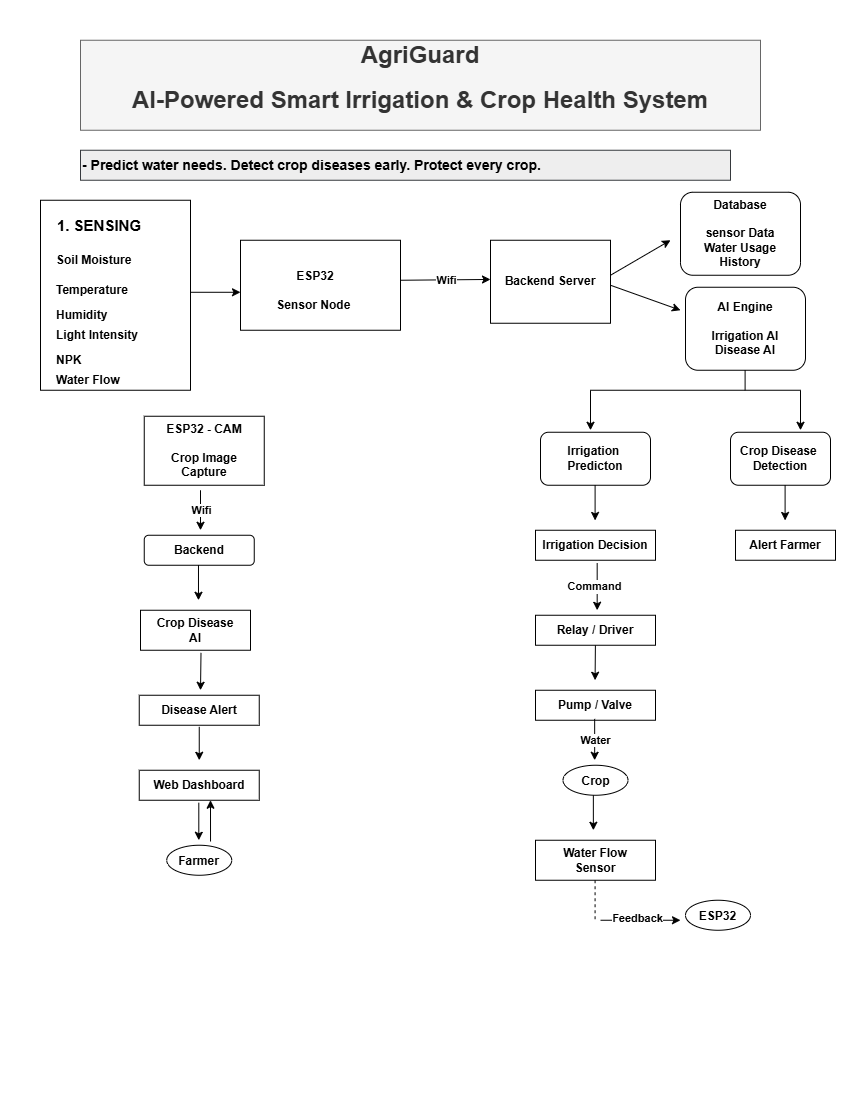

The diagram above was exported from draw.io. Its source (the exported page's mxGraphModel, read from the mxfile embedded in the PNG):
<mxGraphModel dx="1296" dy="767" grid="1" gridSize="10" guides="1" tooltips="1" connect="0" arrows="0" fold="1" page="1" pageScale="1" pageWidth="850" pageHeight="1100" math="0" shadow="0">
  <root>
    <mxCell id="0" />
    <mxCell id="1" parent="0" />
    <mxCell id="WHQp37KuOHnhKx_-IfB0-1" parent="1" style="text;html=1;whiteSpace=wrap;strokeColor=#666666;fillColor=#f5f5f5;align=center;verticalAlign=middle;rounded=0;fontColor=#333333;" value="&lt;h1&gt;AgriGuard&lt;/h1&gt;&lt;h1&gt;AI-Powered Smart Irrigation &amp;amp; Crop Health System&lt;/h1&gt;&lt;div&gt;&lt;br&gt;&lt;/div&gt;" vertex="1">
      <mxGeometry height="90" width="680" x="80" y="40" as="geometry" />
    </mxCell>
    <mxCell id="WHQp37KuOHnhKx_-IfB0-2" parent="1" style="text;html=1;whiteSpace=wrap;align=left;verticalAlign=middle;rounded=0;fontFamily=Helvetica;fontSize=12;fillColor=#eeeeee;strokeColor=#36393d;" value="&lt;b&gt;&lt;font style=&quot;font-size: 14px;&quot;&gt;- Predict water needs. Detect crop diseases early. Protect every crop.&lt;/font&gt;&lt;/b&gt;" vertex="1">
      <mxGeometry height="30" width="650" x="80" y="150" as="geometry" />
    </mxCell>
    <mxCell id="WHQp37KuOHnhKx_-IfB0-3" parent="1" style="rounded=0;whiteSpace=wrap;html=1;align=center;verticalAlign=middle;fontFamily=Helvetica;fontSize=12;fontColor=default;fillColor=none;gradientColor=none;" value="" vertex="1">
      <mxGeometry height="190" width="150" x="40" y="200" as="geometry" />
    </mxCell>
    <mxCell id="WHQp37KuOHnhKx_-IfB0-4" parent="1" style="text;html=1;whiteSpace=wrap;strokeColor=none;fillColor=none;align=center;verticalAlign=middle;rounded=0;fontFamily=Helvetica;fontSize=12;fontColor=default;gradientColor=none;" value="&lt;b style=&quot;font-size: 15px;&quot;&gt;1. SENSING&lt;/b&gt;" vertex="1">
      <mxGeometry height="30" width="90" x="53.75" y="210" as="geometry" />
    </mxCell>
    <mxCell id="WHQp37KuOHnhKx_-IfB0-5" parent="1" style="text;html=1;whiteSpace=wrap;strokeColor=none;fillColor=none;align=left;verticalAlign=middle;rounded=0;fontFamily=Helvetica;fontSize=12;fontColor=default;gradientColor=none;" value="&lt;b&gt;Soil Moisture&lt;/b&gt;" vertex="1">
      <mxGeometry height="20" width="80" x="53.75" y="250" as="geometry" />
    </mxCell>
    <mxCell id="WHQp37KuOHnhKx_-IfB0-6" parent="1" style="text;html=1;whiteSpace=wrap;strokeColor=none;fillColor=none;align=left;verticalAlign=middle;rounded=0;fontFamily=Helvetica;fontSize=12;fontColor=default;gradientColor=none;" value="&lt;b&gt;Temperature&lt;/b&gt;" vertex="1">
      <mxGeometry height="20" width="70" x="53.75" y="280" as="geometry" />
    </mxCell>
    <mxCell id="WHQp37KuOHnhKx_-IfB0-8" parent="1" style="text;html=1;whiteSpace=wrap;strokeColor=none;fillColor=none;align=left;verticalAlign=middle;rounded=0;fontFamily=Helvetica;fontSize=12;fontColor=default;gradientColor=none;" value="&lt;b&gt;Humidity&lt;/b&gt;" vertex="1">
      <mxGeometry height="20" width="65" x="53.75" y="305" as="geometry" />
    </mxCell>
    <mxCell id="WHQp37KuOHnhKx_-IfB0-11" parent="1" style="text;html=1;whiteSpace=wrap;strokeColor=none;fillColor=none;align=left;verticalAlign=middle;rounded=0;fontFamily=Helvetica;fontSize=12;fontColor=default;gradientColor=none;" value="&lt;b&gt;Light Intensity&lt;/b&gt;" vertex="1">
      <mxGeometry height="20" width="90" x="53.75" y="325" as="geometry" />
    </mxCell>
    <mxCell id="WHQp37KuOHnhKx_-IfB0-13" parent="1" style="text;html=1;whiteSpace=wrap;strokeColor=none;fillColor=none;align=left;verticalAlign=middle;rounded=0;fontFamily=Helvetica;fontSize=12;fontColor=default;gradientColor=none;" value="&lt;b&gt;NPK&lt;/b&gt;" vertex="1">
      <mxGeometry height="20" width="65" x="53.75" y="350" as="geometry" />
    </mxCell>
    <mxCell id="WHQp37KuOHnhKx_-IfB0-15" parent="1" style="rounded=0;whiteSpace=wrap;html=1;align=left;verticalAlign=middle;fontFamily=Helvetica;fontSize=12;fontColor=default;fillColor=none;gradientColor=none;" value="" vertex="1">
      <mxGeometry height="90" width="160" x="240" y="240" as="geometry" />
    </mxCell>
    <mxCell id="WHQp37KuOHnhKx_-IfB0-16" parent="1" style="text;html=1;whiteSpace=wrap;strokeColor=none;fillColor=none;align=center;verticalAlign=middle;rounded=0;fontFamily=Helvetica;fontSize=12;fontColor=default;gradientColor=none;" value="&lt;b&gt;&amp;nbsp; &amp;nbsp; ESP32&amp;nbsp;&lt;/b&gt;&lt;div&gt;&lt;b&gt;&lt;br&gt;&lt;/b&gt;&lt;div&gt;&lt;b&gt;&amp;nbsp; Sensor Node&lt;/b&gt;&lt;/div&gt;&lt;/div&gt;" vertex="1">
      <mxGeometry height="30" width="120" x="250" y="275" as="geometry" />
    </mxCell>
    <mxCell id="WHQp37KuOHnhKx_-IfB0-33" parent="1" style="rounded=0;whiteSpace=wrap;html=1;align=center;verticalAlign=middle;fontFamily=Helvetica;fontSize=12;fontColor=default;fillColor=none;gradientColor=none;" value="&lt;div style=&quot;&quot;&gt;&lt;b&gt;Backend Server&lt;/b&gt;&lt;/div&gt;" vertex="1">
      <mxGeometry height="83" width="120" x="490" y="240" as="geometry" />
    </mxCell>
    <mxCell id="WHQp37KuOHnhKx_-IfB0-81" parent="1" style="text;html=1;whiteSpace=wrap;strokeColor=none;fillColor=none;align=left;verticalAlign=middle;rounded=0;fontFamily=Helvetica;fontSize=12;fontColor=default;gradientColor=none;" value="&lt;b&gt;Water Flow&lt;/b&gt;" vertex="1">
      <mxGeometry height="20" width="80" x="53.75" y="370" as="geometry" />
    </mxCell>
    <mxCell id="btS5FdmwYLpcx-GXygm8-2" edge="1" parent="1" style="endArrow=classic;html=1;rounded=0;exitX=1.022;exitY=0.486;exitDx=0;exitDy=0;exitPerimeter=0;" value="">
      <mxGeometry height="50" relative="1" width="50" as="geometry">
        <mxPoint x="190.00000000000009" y="292.0299999999999" as="sourcePoint" />
        <mxPoint x="240" y="292.03" as="targetPoint" />
      </mxGeometry>
    </mxCell>
    <mxCell id="btS5FdmwYLpcx-GXygm8-5" edge="1" parent="1" style="endArrow=classic;html=1;rounded=0;" value="">
      <mxGeometry relative="1" as="geometry">
        <mxPoint x="400" y="280" as="sourcePoint" />
        <mxPoint x="490" y="279.2" as="targetPoint" />
      </mxGeometry>
    </mxCell>
    <mxCell id="btS5FdmwYLpcx-GXygm8-6" connectable="0" parent="btS5FdmwYLpcx-GXygm8-5" style="edgeLabel;resizable=0;html=1;;align=center;verticalAlign=middle;" value="&lt;b&gt;Wifi&lt;/b&gt;" vertex="1">
      <mxGeometry relative="1" as="geometry" />
    </mxCell>
    <mxCell id="btS5FdmwYLpcx-GXygm8-7" edge="1" parent="1" style="endArrow=classic;html=1;rounded=0;" value="">
      <mxGeometry height="50" relative="1" width="50" as="geometry">
        <Array as="points">
          <mxPoint x="610" y="285" />
        </Array>
        <mxPoint x="610" y="285" as="sourcePoint" />
        <mxPoint x="680" y="310" as="targetPoint" />
      </mxGeometry>
    </mxCell>
    <mxCell id="btS5FdmwYLpcx-GXygm8-8" edge="1" parent="1" style="endArrow=classic;html=1;rounded=0;" value="">
      <mxGeometry height="50" relative="1" width="50" as="geometry">
        <mxPoint x="610" y="275" as="sourcePoint" />
        <mxPoint x="670" y="240" as="targetPoint" />
      </mxGeometry>
    </mxCell>
    <mxCell id="btS5FdmwYLpcx-GXygm8-9" parent="1" style="rounded=1;whiteSpace=wrap;html=1;" value="&lt;b&gt;Database&lt;/b&gt;&lt;div&gt;&lt;b&gt;&lt;br&gt;&lt;/b&gt;&lt;/div&gt;&lt;div&gt;&lt;b&gt;sensor Data&lt;/b&gt;&lt;/div&gt;&lt;div&gt;&lt;b&gt;Water Usage&lt;/b&gt;&lt;/div&gt;&lt;div&gt;&lt;b&gt;History&lt;/b&gt;&lt;/div&gt;" vertex="1">
      <mxGeometry height="83" width="120" x="680" y="192" as="geometry" />
    </mxCell>
    <mxCell id="btS5FdmwYLpcx-GXygm8-10" parent="1" style="rounded=1;whiteSpace=wrap;html=1;" value="&lt;b&gt;AI Engine&lt;/b&gt;&lt;br&gt;&lt;div&gt;&lt;b&gt;&lt;br&gt;&lt;/b&gt;&lt;/div&gt;&lt;div&gt;&lt;b&gt;Irrigation AI&lt;/b&gt;&lt;/div&gt;&lt;div&gt;&lt;b&gt;Disease AI&lt;/b&gt;&lt;/div&gt;" vertex="1">
      <mxGeometry height="83" width="120" x="685" y="287" as="geometry" />
    </mxCell>
    <mxCell id="btS5FdmwYLpcx-GXygm8-11" edge="1" parent="1" style="endArrow=none;html=1;rounded=0;" value="">
      <mxGeometry height="50" relative="1" width="50" as="geometry">
        <mxPoint x="744.6" y="390" as="sourcePoint" />
        <mxPoint x="744.6" y="370" as="targetPoint" />
      </mxGeometry>
    </mxCell>
    <mxCell id="btS5FdmwYLpcx-GXygm8-12" edge="1" parent="1" style="endArrow=none;html=1;rounded=0;" value="">
      <mxGeometry height="50" relative="1" width="50" as="geometry">
        <mxPoint x="590" y="390" as="sourcePoint" />
        <mxPoint x="800" y="390" as="targetPoint" />
      </mxGeometry>
    </mxCell>
    <mxCell id="btS5FdmwYLpcx-GXygm8-13" edge="1" parent="1" style="endArrow=classic;html=1;rounded=0;" value="">
      <mxGeometry height="50" relative="1" width="50" as="geometry">
        <mxPoint x="590" y="390" as="sourcePoint" />
        <mxPoint x="590" y="430" as="targetPoint" />
      </mxGeometry>
    </mxCell>
    <mxCell id="btS5FdmwYLpcx-GXygm8-14" edge="1" parent="1" style="endArrow=classic;html=1;rounded=0;" value="">
      <mxGeometry height="50" relative="1" width="50" as="geometry">
        <mxPoint x="800" y="390" as="sourcePoint" />
        <mxPoint x="800" y="430" as="targetPoint" />
      </mxGeometry>
    </mxCell>
    <mxCell id="btS5FdmwYLpcx-GXygm8-15" parent="1" style="rounded=1;whiteSpace=wrap;html=1;" value="&lt;b&gt;Irrigation&amp;nbsp;&lt;/b&gt;&lt;div&gt;&lt;b&gt;Predicton&lt;/b&gt;&lt;/div&gt;" vertex="1">
      <mxGeometry height="53" width="110" x="540" y="432" as="geometry" />
    </mxCell>
    <mxCell id="btS5FdmwYLpcx-GXygm8-16" parent="1" style="rounded=1;whiteSpace=wrap;html=1;" value="&lt;b&gt;Crop Disease&amp;nbsp;&lt;/b&gt;&lt;div&gt;&lt;b&gt;Detection&lt;/b&gt;&lt;/div&gt;" vertex="1">
      <mxGeometry height="53" width="100" x="730" y="432" as="geometry" />
    </mxCell>
    <mxCell id="btS5FdmwYLpcx-GXygm8-17" edge="1" parent="1" style="endArrow=classic;html=1;rounded=0;exitX=0.604;exitY=0.996;exitDx=0;exitDy=0;exitPerimeter=0;" value="">
      <mxGeometry height="50" relative="1" width="50" as="geometry">
        <mxPoint x="784.6" y="484.9979999999999" as="sourcePoint" />
        <mxPoint x="784.6" y="520.21" as="targetPoint" />
      </mxGeometry>
    </mxCell>
    <mxCell id="btS5FdmwYLpcx-GXygm8-18" parent="1" style="rounded=0;whiteSpace=wrap;html=1;" value="&lt;b&gt;Alert Farmer&lt;/b&gt;" vertex="1">
      <mxGeometry height="30" width="100" x="735" y="530" as="geometry" />
    </mxCell>
    <mxCell id="btS5FdmwYLpcx-GXygm8-19" parent="1" style="rounded=0;whiteSpace=wrap;html=1;" value="&lt;b&gt;Irrigation Decision&lt;/b&gt;" vertex="1">
      <mxGeometry height="30" width="120" x="535" y="530" as="geometry" />
    </mxCell>
    <mxCell id="btS5FdmwYLpcx-GXygm8-20" edge="1" parent="1" style="endArrow=classic;html=1;rounded=0;exitX=0.604;exitY=0.996;exitDx=0;exitDy=0;exitPerimeter=0;" value="">
      <mxGeometry height="50" relative="1" width="50" as="geometry">
        <mxPoint x="594.6" y="485" as="sourcePoint" />
        <mxPoint x="594.6" y="520.2120000000002" as="targetPoint" />
      </mxGeometry>
    </mxCell>
    <mxCell id="btS5FdmwYLpcx-GXygm8-21" edge="1" parent="1" source="btS5FdmwYLpcx-GXygm8-19" style="endArrow=classic;html=1;rounded=0;exitX=0.514;exitY=1.096;exitDx=0;exitDy=0;exitPerimeter=0;" value="">
      <mxGeometry relative="1" as="geometry">
        <mxPoint x="390" y="580" as="sourcePoint" />
        <mxPoint x="596.68" y="610" as="targetPoint" />
      </mxGeometry>
    </mxCell>
    <mxCell id="btS5FdmwYLpcx-GXygm8-22" connectable="0" parent="btS5FdmwYLpcx-GXygm8-21" style="edgeLabel;resizable=0;html=1;;align=center;verticalAlign=middle;" value="Label" vertex="1">
      <mxGeometry relative="1" as="geometry" />
    </mxCell>
    <mxCell id="btS5FdmwYLpcx-GXygm8-23" connectable="0" parent="btS5FdmwYLpcx-GXygm8-21" style="edgeLabel;html=1;align=center;verticalAlign=middle;resizable=0;points=[];" value="&lt;b&gt;Command&lt;/b&gt;" vertex="1">
      <mxGeometry relative="1" x="-0.0368" y="-3" as="geometry">
        <mxPoint as="offset" />
      </mxGeometry>
    </mxCell>
    <mxCell id="btS5FdmwYLpcx-GXygm8-24" parent="1" style="rounded=0;whiteSpace=wrap;html=1;" value="&lt;b&gt;Relay / Driver&lt;/b&gt;" vertex="1">
      <mxGeometry height="30" width="120" x="535" y="615" as="geometry" />
    </mxCell>
    <mxCell id="btS5FdmwYLpcx-GXygm8-25" edge="1" parent="1" style="endArrow=classic;html=1;rounded=0;exitX=0.514;exitY=1.096;exitDx=0;exitDy=0;exitPerimeter=0;" value="">
      <mxGeometry relative="1" as="geometry">
        <mxPoint x="594.9000000000001" y="645" as="sourcePoint" />
        <mxPoint x="594.58" y="680" as="targetPoint" />
      </mxGeometry>
    </mxCell>
    <mxCell id="btS5FdmwYLpcx-GXygm8-28" parent="1" style="rounded=0;whiteSpace=wrap;html=1;" value="&lt;b&gt;Pump / Valve&lt;/b&gt;" vertex="1">
      <mxGeometry height="30" width="120" x="535" y="690" as="geometry" />
    </mxCell>
    <mxCell id="btS5FdmwYLpcx-GXygm8-29" edge="1" parent="1" source="btS5FdmwYLpcx-GXygm8-28" style="endArrow=classic;html=1;rounded=0;exitX=0.493;exitY=0.955;exitDx=0;exitDy=0;exitPerimeter=0;" value="">
      <mxGeometry relative="1" as="geometry">
        <mxPoint x="550" y="790" as="sourcePoint" />
        <mxPoint x="594.16" y="760" as="targetPoint" />
      </mxGeometry>
    </mxCell>
    <mxCell id="btS5FdmwYLpcx-GXygm8-30" connectable="0" parent="btS5FdmwYLpcx-GXygm8-29" style="edgeLabel;resizable=0;html=1;;align=center;verticalAlign=middle;" value="&lt;b&gt;Water&lt;/b&gt;" vertex="1">
      <mxGeometry relative="1" as="geometry" />
    </mxCell>
    <mxCell id="btS5FdmwYLpcx-GXygm8-33" parent="1" style="ellipse;whiteSpace=wrap;html=1;shapeInside=1;" value="&lt;b&gt;Crop&lt;/b&gt;" vertex="1">
      <mxGeometry height="30" width="65" x="562.5" y="765" as="geometry" />
    </mxCell>
    <mxCell id="btS5FdmwYLpcx-GXygm8-34" edge="1" parent="1" source="btS5FdmwYLpcx-GXygm8-33" style="endArrow=classic;html=1;rounded=0;exitX=0.467;exitY=0.997;exitDx=0;exitDy=0;exitPerimeter=0;" value="">
      <mxGeometry height="50" relative="1" width="50" as="geometry">
        <mxPoint x="560" y="820" as="sourcePoint" />
        <mxPoint x="592.86" y="830" as="targetPoint" />
      </mxGeometry>
    </mxCell>
    <mxCell id="btS5FdmwYLpcx-GXygm8-35" parent="1" style="rounded=0;whiteSpace=wrap;html=1;" value="&lt;b&gt;Water Flow&lt;/b&gt;&lt;div&gt;&lt;b&gt;Sensor&lt;/b&gt;&lt;/div&gt;" vertex="1">
      <mxGeometry height="40" width="120" x="535" y="840" as="geometry" />
    </mxCell>
    <mxCell id="btS5FdmwYLpcx-GXygm8-36" edge="1" parent="1" style="endArrow=none;dashed=1;html=1;rounded=0;exitX=0.477;exitY=0.956;exitDx=0;exitDy=0;exitPerimeter=0;" value="">
      <mxGeometry height="50" relative="1" width="50" as="geometry">
        <mxPoint x="594.5800000000003" y="880" as="sourcePoint" />
        <mxPoint x="594.58" y="921.76" as="targetPoint" />
      </mxGeometry>
    </mxCell>
    <mxCell id="btS5FdmwYLpcx-GXygm8-38" edge="1" parent="1" style="endArrow=classic;html=1;rounded=0;" value="">
      <mxGeometry relative="1" as="geometry">
        <mxPoint x="600" y="920" as="sourcePoint" />
        <mxPoint x="680" y="920" as="targetPoint" />
      </mxGeometry>
    </mxCell>
    <mxCell id="btS5FdmwYLpcx-GXygm8-41" connectable="0" parent="btS5FdmwYLpcx-GXygm8-38" style="edgeLabel;html=1;align=center;verticalAlign=middle;resizable=0;points=[];" value="&lt;b&gt;Feedback&lt;/b&gt;" vertex="1">
      <mxGeometry relative="1" x="-0.0928" y="2" as="geometry">
        <mxPoint as="offset" />
      </mxGeometry>
    </mxCell>
    <mxCell id="btS5FdmwYLpcx-GXygm8-43" parent="1" style="ellipse;whiteSpace=wrap;html=1;shapeInside=1;" value="&lt;b&gt;ESP32&lt;/b&gt;" vertex="1">
      <mxGeometry height="30" width="65" x="685" y="900" as="geometry" />
    </mxCell>
    <mxCell id="btS5FdmwYLpcx-GXygm8-44" parent="1" style="rounded=0;whiteSpace=wrap;html=1;" value="&lt;b&gt;ESP32 - CAM&lt;/b&gt;&lt;div&gt;&lt;b&gt;&lt;br&gt;&lt;/b&gt;&lt;div&gt;&lt;b&gt;Crop Image&lt;br&gt;Capture&lt;/b&gt;&lt;/div&gt;&lt;/div&gt;" vertex="1">
      <mxGeometry height="69" width="120" x="143.75" y="416" as="geometry" />
    </mxCell>
    <mxCell id="btS5FdmwYLpcx-GXygm8-45" edge="1" parent="1" style="endArrow=classic;html=1;rounded=0;" value="">
      <mxGeometry relative="1" as="geometry">
        <mxPoint x="200" y="490" as="sourcePoint" />
        <mxPoint x="200" y="530" as="targetPoint" />
      </mxGeometry>
    </mxCell>
    <mxCell id="btS5FdmwYLpcx-GXygm8-46" connectable="0" parent="btS5FdmwYLpcx-GXygm8-45" style="edgeLabel;resizable=0;html=1;;align=center;verticalAlign=middle;" value="&lt;b&gt;Wifi&lt;/b&gt;" vertex="1">
      <mxGeometry relative="1" as="geometry" />
    </mxCell>
    <mxCell id="btS5FdmwYLpcx-GXygm8-49" parent="1" style="rounded=1;whiteSpace=wrap;html=1;" value="&lt;b&gt;Backend&lt;/b&gt;" vertex="1">
      <mxGeometry height="30" width="110" x="143.75" y="535" as="geometry" />
    </mxCell>
    <mxCell id="btS5FdmwYLpcx-GXygm8-50" edge="1" parent="1" source="btS5FdmwYLpcx-GXygm8-49" style="endArrow=classic;html=1;rounded=0;exitX=0.493;exitY=0.993;exitDx=0;exitDy=0;exitPerimeter=0;" value="">
      <mxGeometry height="50" relative="1" width="50" as="geometry">
        <mxPoint x="380" y="610" as="sourcePoint" />
        <mxPoint x="197.98" y="600" as="targetPoint" />
      </mxGeometry>
    </mxCell>
    <mxCell id="btS5FdmwYLpcx-GXygm8-51" parent="1" style="rounded=0;whiteSpace=wrap;html=1;" value="&lt;b&gt;Crop Disease&lt;/b&gt;&lt;div&gt;&lt;b&gt;AI&lt;/b&gt;&lt;/div&gt;" vertex="1">
      <mxGeometry height="40" width="110" x="140" y="610" as="geometry" />
    </mxCell>
    <mxCell id="btS5FdmwYLpcx-GXygm8-52" edge="1" parent="1" source="btS5FdmwYLpcx-GXygm8-51" style="endArrow=classic;html=1;rounded=0;exitX=0.55;exitY=1.065;exitDx=0;exitDy=0;exitPerimeter=0;" value="">
      <mxGeometry height="50" relative="1" width="50" as="geometry">
        <mxPoint x="380" y="660" as="sourcePoint" />
        <mxPoint x="200" y="690" as="targetPoint" />
      </mxGeometry>
    </mxCell>
    <mxCell id="btS5FdmwYLpcx-GXygm8-53" parent="1" style="rounded=0;whiteSpace=wrap;html=1;" value="&lt;b&gt;Disease Alert&lt;/b&gt;" vertex="1">
      <mxGeometry height="30" width="120" x="138.75" y="695" as="geometry" />
    </mxCell>
    <mxCell id="btS5FdmwYLpcx-GXygm8-54" edge="1" parent="1" style="endArrow=classic;html=1;rounded=0;" value="">
      <mxGeometry height="50" relative="1" width="50" as="geometry">
        <mxPoint x="198.75" y="726.53" as="sourcePoint" />
        <mxPoint x="198.75" y="760" as="targetPoint" />
      </mxGeometry>
    </mxCell>
    <mxCell id="btS5FdmwYLpcx-GXygm8-55" parent="1" style="ellipse;whiteSpace=wrap;html=1;shapeInside=1;" value="&lt;b&gt;Farmer&lt;/b&gt;" vertex="1">
      <mxGeometry height="30" width="65" x="166.25" y="845" as="geometry" />
    </mxCell>
    <mxCell id="btS5FdmwYLpcx-GXygm8-57" parent="1" style="rounded=0;whiteSpace=wrap;html=1;" value="&lt;b&gt;Web Dashboard&lt;/b&gt;" vertex="1">
      <mxGeometry height="30" width="120" x="138.75" y="770" as="geometry" />
    </mxCell>
    <mxCell id="btS5FdmwYLpcx-GXygm8-58" edge="1" parent="1" style="endArrow=classic;html=1;rounded=0;exitX=0.77;exitY=0.025;exitDx=0;exitDy=0;exitPerimeter=0;entryX=0.646;entryY=1.15;entryDx=0;entryDy=0;entryPerimeter=0;" value="">
      <mxGeometry height="50" relative="1" width="50" as="geometry">
        <mxPoint x="210.02999999999994" y="841.25" as="sourcePoint" />
        <mxPoint x="209.99999999999997" y="800" as="targetPoint" />
      </mxGeometry>
    </mxCell>
    <mxCell id="btS5FdmwYLpcx-GXygm8-59" edge="1" parent="1" style="endArrow=classic;html=1;rounded=0;exitX=0.512;exitY=1.08;exitDx=0;exitDy=0;exitPerimeter=0;" value="">
      <mxGeometry height="50" relative="1" width="50" as="geometry">
        <mxPoint x="198.30000000000007" y="802.4000000000001" as="sourcePoint" />
        <mxPoint x="198.3" y="840" as="targetPoint" />
      </mxGeometry>
    </mxCell>
  </root>
</mxGraphModel>